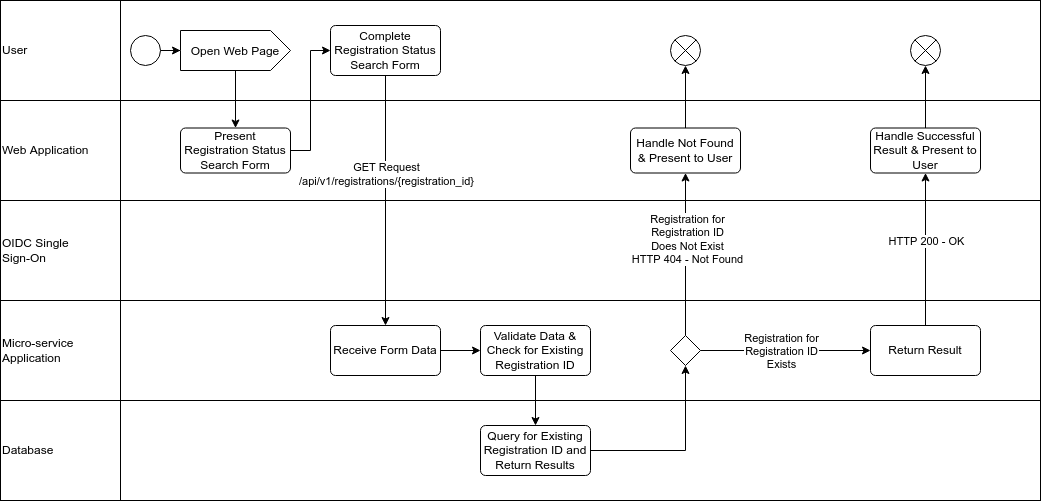

The diagram above was exported from draw.io. Its source (the exported page's mxGraphModel, read from the mxfile embedded in the PNG):
<mxGraphModel dx="2245" dy="1925" grid="1" gridSize="10" guides="1" tooltips="1" connect="1" arrows="1" fold="1" page="1" pageScale="1" pageWidth="827" pageHeight="1169" math="0" shadow="0">
  <root>
    <mxCell id="0" />
    <mxCell id="1" parent="0" />
    <mxCell id="UvaFKVhVkIA8yypCuaz1-2" value="" style="rounded=0;whiteSpace=wrap;html=1;fillColor=none;" parent="1" vertex="1">
      <mxGeometry x="-160" y="-100" width="120" height="500" as="geometry" />
    </mxCell>
    <mxCell id="UvaFKVhVkIA8yypCuaz1-4" value="User" style="rounded=0;whiteSpace=wrap;html=1;fillColor=none;align=left;" parent="1" vertex="1">
      <mxGeometry x="-160" y="-100" width="1040" height="100" as="geometry" />
    </mxCell>
    <mxCell id="UvaFKVhVkIA8yypCuaz1-3" value="Web Application" style="rounded=0;whiteSpace=wrap;html=1;fillColor=none;align=left;" parent="1" vertex="1">
      <mxGeometry x="-160" width="1040" height="100" as="geometry" />
    </mxCell>
    <mxCell id="UvaFKVhVkIA8yypCuaz1-5" value="OIDC Single&lt;br&gt;Sign-On" style="rounded=0;whiteSpace=wrap;html=1;fillColor=none;align=left;" parent="1" vertex="1">
      <mxGeometry x="-160" y="100" width="1040" height="100" as="geometry" />
    </mxCell>
    <mxCell id="UvaFKVhVkIA8yypCuaz1-6" value="Micro-service&lt;br&gt;Application" style="rounded=0;whiteSpace=wrap;html=1;fillColor=none;align=left;" parent="1" vertex="1">
      <mxGeometry x="-160" y="200" width="1040" height="100" as="geometry" />
    </mxCell>
    <mxCell id="UvaFKVhVkIA8yypCuaz1-7" value="Database" style="rounded=0;whiteSpace=wrap;html=1;fillColor=none;align=left;" parent="1" vertex="1">
      <mxGeometry x="-160" y="300" width="1040" height="100" as="geometry" />
    </mxCell>
    <mxCell id="UvaFKVhVkIA8yypCuaz1-14" style="edgeStyle=orthogonalEdgeStyle;rounded=0;orthogonalLoop=1;jettySize=auto;html=1;" parent="1" source="UvaFKVhVkIA8yypCuaz1-10" target="UvaFKVhVkIA8yypCuaz1-13" edge="1">
      <mxGeometry relative="1" as="geometry" />
    </mxCell>
    <mxCell id="UvaFKVhVkIA8yypCuaz1-10" value="" style="ellipse;fillColor=#ffffff;strokeColor=#000000;" parent="1" vertex="1">
      <mxGeometry x="-30" y="-65" width="30" height="30" as="geometry" />
    </mxCell>
    <mxCell id="SDrD4rnIbIw6qGvppmyy-8" value="" style="edgeStyle=orthogonalEdgeStyle;rounded=0;orthogonalLoop=1;jettySize=auto;html=1;" parent="1" source="UvaFKVhVkIA8yypCuaz1-13" target="SDrD4rnIbIw6qGvppmyy-7" edge="1">
      <mxGeometry relative="1" as="geometry" />
    </mxCell>
    <mxCell id="UvaFKVhVkIA8yypCuaz1-13" value="&lt;font style=&quot;font-size: 12px&quot;&gt;Open Web Page&lt;/font&gt;" style="html=1;shape=mxgraph.infographic.ribbonSimple;notch1=0;notch2=20;align=center;verticalAlign=middle;fontSize=14;fontStyle=0;fillColor=#FFFFFF;whiteSpace=wrap;" parent="1" vertex="1">
      <mxGeometry x="20" y="-70" width="110" height="40" as="geometry" />
    </mxCell>
    <mxCell id="UvaFKVhVkIA8yypCuaz1-23" value="" style="edgeStyle=orthogonalEdgeStyle;rounded=0;orthogonalLoop=1;jettySize=auto;html=1;fontSize=12;" parent="1" source="UvaFKVhVkIA8yypCuaz1-18" target="UvaFKVhVkIA8yypCuaz1-21" edge="1">
      <mxGeometry relative="1" as="geometry" />
    </mxCell>
    <mxCell id="mY9XBk1Z8NhJ1nRh1Q-5-1" value="GET Request&lt;br&gt;/api/v1/registrations/{registration_id}" style="edgeLabel;html=1;align=center;verticalAlign=middle;resizable=0;points=[];" vertex="1" connectable="0" parent="UvaFKVhVkIA8yypCuaz1-23">
      <mxGeometry x="-0.616" y="-1" relative="1" as="geometry">
        <mxPoint x="1" y="50" as="offset" />
      </mxGeometry>
    </mxCell>
    <mxCell id="UvaFKVhVkIA8yypCuaz1-18" value="Complete&lt;br&gt;Registration Status Search&amp;nbsp;Form" style="html=1;rounded=1;absoluteArcSize=1;arcSize=10;fontSize=12;fillColor=none;whiteSpace=wrap;" parent="1" vertex="1">
      <mxGeometry x="170" y="-75" width="110" height="50" as="geometry" />
    </mxCell>
    <mxCell id="SDrD4rnIbIw6qGvppmyy-2" value="" style="edgeStyle=orthogonalEdgeStyle;rounded=0;orthogonalLoop=1;jettySize=auto;html=1;" parent="1" source="UvaFKVhVkIA8yypCuaz1-21" target="SDrD4rnIbIw6qGvppmyy-1" edge="1">
      <mxGeometry relative="1" as="geometry" />
    </mxCell>
    <mxCell id="UvaFKVhVkIA8yypCuaz1-21" value="Receive Form Data" style="html=1;rounded=1;absoluteArcSize=1;arcSize=10;fontSize=12;fillColor=none;whiteSpace=wrap;" parent="1" vertex="1">
      <mxGeometry x="170" y="225" width="110" height="50" as="geometry" />
    </mxCell>
    <mxCell id="SDrD4rnIbIw6qGvppmyy-18" style="edgeStyle=orthogonalEdgeStyle;rounded=0;orthogonalLoop=1;jettySize=auto;html=1;" parent="1" source="SDrD4rnIbIw6qGvppmyy-1" target="SDrD4rnIbIw6qGvppmyy-17" edge="1">
      <mxGeometry relative="1" as="geometry" />
    </mxCell>
    <mxCell id="SDrD4rnIbIw6qGvppmyy-1" value="Validate Data &amp;amp;&lt;br&gt;Check for Existing&lt;br&gt;Registration ID" style="html=1;rounded=1;absoluteArcSize=1;arcSize=10;fontSize=12;fillColor=none;whiteSpace=wrap;" parent="1" vertex="1">
      <mxGeometry x="320" y="225" width="110" height="50" as="geometry" />
    </mxCell>
    <mxCell id="SDrD4rnIbIw6qGvppmyy-12" style="edgeStyle=orthogonalEdgeStyle;rounded=0;orthogonalLoop=1;jettySize=auto;html=1;entryX=0.5;entryY=1;entryDx=0;entryDy=0;" parent="1" source="SDrD4rnIbIw6qGvppmyy-4" target="SDrD4rnIbIw6qGvppmyy-10" edge="1">
      <mxGeometry relative="1" as="geometry" />
    </mxCell>
    <mxCell id="SDrD4rnIbIw6qGvppmyy-13" value="Registration for&lt;br&gt;Registration ID&lt;br&gt;Does Not Exist&lt;br&gt;HTTP 404 - Not Found" style="edgeLabel;html=1;align=center;verticalAlign=middle;resizable=0;points=[];" parent="SDrD4rnIbIw6qGvppmyy-12" vertex="1" connectable="0">
      <mxGeometry x="0.1938" y="-1" relative="1" as="geometry">
        <mxPoint as="offset" />
      </mxGeometry>
    </mxCell>
    <mxCell id="SDrD4rnIbIw6qGvppmyy-22" value="" style="edgeStyle=orthogonalEdgeStyle;rounded=0;orthogonalLoop=1;jettySize=auto;html=1;" parent="1" source="SDrD4rnIbIw6qGvppmyy-4" target="SDrD4rnIbIw6qGvppmyy-20" edge="1">
      <mxGeometry relative="1" as="geometry" />
    </mxCell>
    <mxCell id="SDrD4rnIbIw6qGvppmyy-23" value="Registration for&lt;br&gt;Registration ID&lt;br&gt;Exists" style="edgeLabel;html=1;align=center;verticalAlign=middle;resizable=0;points=[];" parent="SDrD4rnIbIw6qGvppmyy-22" vertex="1" connectable="0">
      <mxGeometry x="-0.24" y="1" relative="1" as="geometry">
        <mxPoint x="15" y="1" as="offset" />
      </mxGeometry>
    </mxCell>
    <mxCell id="SDrD4rnIbIw6qGvppmyy-4" value="" style="rhombus;fontSize=12;fillColor=none;" parent="1" vertex="1">
      <mxGeometry x="510" y="235" width="30" height="30" as="geometry" />
    </mxCell>
    <mxCell id="SDrD4rnIbIw6qGvppmyy-9" style="edgeStyle=orthogonalEdgeStyle;rounded=0;orthogonalLoop=1;jettySize=auto;html=1;entryX=0;entryY=0.5;entryDx=0;entryDy=0;" parent="1" source="SDrD4rnIbIw6qGvppmyy-7" target="UvaFKVhVkIA8yypCuaz1-18" edge="1">
      <mxGeometry relative="1" as="geometry" />
    </mxCell>
    <mxCell id="SDrD4rnIbIw6qGvppmyy-7" value="Present Registration Status Search Form" style="html=1;rounded=1;absoluteArcSize=1;arcSize=10;fontSize=12;fillColor=none;whiteSpace=wrap;" parent="1" vertex="1">
      <mxGeometry x="20" y="27.5" width="110" height="45" as="geometry" />
    </mxCell>
    <mxCell id="SDrD4rnIbIw6qGvppmyy-16" style="edgeStyle=orthogonalEdgeStyle;rounded=0;orthogonalLoop=1;jettySize=auto;html=1;entryX=0.5;entryY=1;entryDx=0;entryDy=0;" parent="1" source="SDrD4rnIbIw6qGvppmyy-10" target="SDrD4rnIbIw6qGvppmyy-14" edge="1">
      <mxGeometry relative="1" as="geometry" />
    </mxCell>
    <mxCell id="SDrD4rnIbIw6qGvppmyy-10" value="Handle Not Found&lt;br&gt;&amp;amp; Present to User" style="html=1;rounded=1;absoluteArcSize=1;arcSize=10;fontSize=12;fillColor=none;whiteSpace=wrap;" parent="1" vertex="1">
      <mxGeometry x="470" y="27.5" width="110" height="45" as="geometry" />
    </mxCell>
    <mxCell id="SDrD4rnIbIw6qGvppmyy-14" value="" style="shape=sumEllipse;perimeter=ellipsePerimeter;whiteSpace=wrap;html=1;backgroundOutline=1;fontSize=12;fillColor=none;" parent="1" vertex="1">
      <mxGeometry x="510" y="-65" width="30" height="30" as="geometry" />
    </mxCell>
    <mxCell id="SDrD4rnIbIw6qGvppmyy-19" style="edgeStyle=orthogonalEdgeStyle;rounded=0;orthogonalLoop=1;jettySize=auto;html=1;entryX=0.5;entryY=1;entryDx=0;entryDy=0;" parent="1" source="SDrD4rnIbIw6qGvppmyy-17" target="SDrD4rnIbIw6qGvppmyy-4" edge="1">
      <mxGeometry relative="1" as="geometry" />
    </mxCell>
    <mxCell id="SDrD4rnIbIw6qGvppmyy-17" value="Query for Existing&lt;br&gt;Registration ID and Return Results" style="html=1;rounded=1;absoluteArcSize=1;arcSize=10;fontSize=12;fillColor=none;whiteSpace=wrap;" parent="1" vertex="1">
      <mxGeometry x="320" y="325" width="110" height="50" as="geometry" />
    </mxCell>
    <mxCell id="SDrD4rnIbIw6qGvppmyy-20" value="Return Result" style="html=1;rounded=1;absoluteArcSize=1;arcSize=10;fontSize=12;fillColor=none;whiteSpace=wrap;" parent="1" vertex="1">
      <mxGeometry x="710" y="225" width="110" height="50" as="geometry" />
    </mxCell>
    <mxCell id="SDrD4rnIbIw6qGvppmyy-28" style="edgeStyle=orthogonalEdgeStyle;rounded=0;orthogonalLoop=1;jettySize=auto;html=1;entryX=0.5;entryY=1;entryDx=0;entryDy=0;exitX=0.5;exitY=0;exitDx=0;exitDy=0;" parent="1" source="SDrD4rnIbIw6qGvppmyy-20" target="SDrD4rnIbIw6qGvppmyy-26" edge="1">
      <mxGeometry relative="1" as="geometry">
        <mxPoint x="935" y="225" as="sourcePoint" />
      </mxGeometry>
    </mxCell>
    <mxCell id="SDrD4rnIbIw6qGvppmyy-31" value="HTTP 200 - OK" style="edgeLabel;html=1;align=center;verticalAlign=middle;resizable=0;points=[];" parent="SDrD4rnIbIw6qGvppmyy-28" vertex="1" connectable="0">
      <mxGeometry x="0.2721" y="-1" relative="1" as="geometry">
        <mxPoint x="-1" y="12" as="offset" />
      </mxGeometry>
    </mxCell>
    <mxCell id="SDrD4rnIbIw6qGvppmyy-30" style="edgeStyle=orthogonalEdgeStyle;rounded=0;orthogonalLoop=1;jettySize=auto;html=1;entryX=0.5;entryY=1;entryDx=0;entryDy=0;" parent="1" source="SDrD4rnIbIw6qGvppmyy-26" target="SDrD4rnIbIw6qGvppmyy-29" edge="1">
      <mxGeometry relative="1" as="geometry" />
    </mxCell>
    <mxCell id="SDrD4rnIbIw6qGvppmyy-26" value="Handle Successful&lt;br&gt;Result &amp;amp; Present to User" style="html=1;rounded=1;absoluteArcSize=1;arcSize=10;fontSize=12;fillColor=none;whiteSpace=wrap;" parent="1" vertex="1">
      <mxGeometry x="710" y="27.5" width="110" height="45" as="geometry" />
    </mxCell>
    <mxCell id="SDrD4rnIbIw6qGvppmyy-29" value="" style="shape=sumEllipse;perimeter=ellipsePerimeter;whiteSpace=wrap;html=1;backgroundOutline=1;fontSize=12;fillColor=none;" parent="1" vertex="1">
      <mxGeometry x="750" y="-65" width="30" height="30" as="geometry" />
    </mxCell>
  </root>
</mxGraphModel>